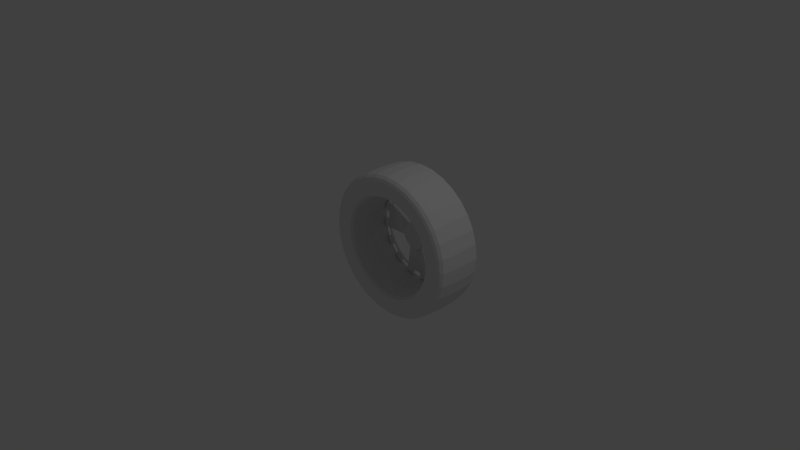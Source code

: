 # Source: Car5_BK.blend  (saved by Blender 2.76.0; exported with 4.5.12 LTS)
import bpy
from mathutils import Matrix  # noqa: F401  (used for matrix-valued properties, if any)

bpy.ops.wm.read_factory_settings(use_empty=True)
scene = bpy.context.scene
scene.name = 'Scene'

# ---- collections
col_collection_1 = bpy.data.collections.new('Collection 1'); scene.collection.children.link(col_collection_1)

# ---- world
world_world = bpy.data.worlds.new('World'); scene.world = world_world
world_world.color = (0.05088, 0.05088, 0.05088)
world_world.use_sun_shadow = False
world_world.sun_shadow_jitter_overblur = 0.0
world_world.cycles.sampling_method = 'MANUAL'
world_world.cycles.sample_map_resolution = 256

# ---- cameras
cam_camera = bpy.data.cameras.new('Camera')
cam_camera.clip_end = 100.0
cam_camera.lens = 35.0
cam_camera.sensor_width = 32.0
cam_camera.sensor_height = 18.0
cam_camera.ortho_scale = 7.314
cam_camera.dof.focus_distance = 0.0
cam_camera.dof.aperture_fstop = 128.0

# ---- lights
light_lamp = bpy.data.lights.new('Lamp', 'POINT')
light_lamp.transmission_factor = 0.0
light_lamp.cutoff_distance = 30.0
light_lamp.energy = 100.0
light_lamp.shadow_buffer_clip_start = 1.001
light_lamp.shadow_soft_size = 0.1
light_lamp.shadow_maximum_resolution = 0.006
light_lamp.use_absolute_resolution = True
light_lamp.cycles.use_multiple_importance_sampling = False

# ---- meshes
me_cylinder = bpy.data.meshes.new('Cylinder')
me_cylinder.from_pydata([(0.0, 1.0, -0.5), (0.1951, 0.9808, -0.5), (0.3827, 0.9239, -0.5), (0.5556, 0.8315, -0.5), (0.7071, 0.7071, -0.5), (0.8315, 0.5556, -0.5), (0.9239, 0.3827, -0.5), (0.9808, 0.1951, -0.5), (1.0, 7.55e-08, -0.5), (0.9808, -0.1951, -0.5), (0.9239, -0.3827, -0.5), (0.8315, -0.5556, -0.5), (0.7071, -0.7071, -0.5), (0.5556, -0.8315, -0.5), (0.3827, -0.9239, -0.5), (0.1951, -0.9808, -0.5), (-3.258e-07, -1.0, -0.5), (-0.1951, -0.9808, -0.5), (-0.3827, -0.9239, -0.5), (-0.5556, -0.8315, -0.5), (-0.7071, -0.7071, -0.5), (-0.8315, -0.5556, -0.5), (-0.9239, -0.3827, -0.5), (-0.9808, -0.1951, -0.5), (-1.0, 9.656e-07, -0.5), (-0.9808, 0.1951, -0.5), (-0.9239, 0.3827, -0.5), (-0.8315, 0.5556, -0.5), (-0.7071, 0.7071, -0.5), (-0.5556, 0.8315, -0.5), (-0.3827, 0.9239, -0.5), (-0.1951, 0.9808, -0.5), (0.199, 1.0, -0.125), (0.1986, 0.9985, -0.25), (0.197, 0.9906, -0.3787), (0.3903, 0.9424, -0.125), (0.3896, 0.9406, -0.25), (0.3865, 0.9331, -0.3787), (0.5667, 0.8481, -0.125), (0.5656, 0.8465, -0.25), (0.5611, 0.8398, -0.3787), (0.7212, 0.7212, -0.125), (0.7199, 0.7199, -0.25), (0.7142, 0.7142, -0.3787), (0.8481, 0.5667, -0.125), (0.8465, 0.5656, -0.25), (0.8398, 0.5611, -0.3787), (0.9424, 0.3903, -0.125), (0.9406, 0.3896, -0.25), (0.9331, 0.3865, -0.3787), (1.0, 0.199, -0.125), (0.9985, 0.1986, -0.25), (0.9906, 0.197, -0.3787), (1.02, 7.094e-08, -0.125), (1.018, 7.139e-08, -0.25), (1.01, 7.625e-08, -0.3787), (1.0, -0.199, -0.125), (0.9985, -0.1986, -0.25), (0.9906, -0.197, -0.3787), (0.9424, -0.3903, -0.125), (0.9406, -0.3896, -0.25), (0.9331, -0.3865, -0.3787), (0.8481, -0.5667, -0.125), (0.8465, -0.5656, -0.25), (0.8398, -0.5611, -0.3787), (0.7212, -0.7212, -0.125), (0.7199, -0.7199, -0.25), (0.7142, -0.7142, -0.3787), (0.5667, -0.8481, -0.125), (0.5656, -0.8465, -0.25), (0.5611, -0.8398, -0.3787), (0.3903, -0.9424, -0.125), (0.3896, -0.9406, -0.25), (0.3865, -0.9331, -0.3787), (0.199, -1.0, -0.125), (0.1986, -0.9985, -0.25), (0.197, -0.9906, -0.3787), (-3.347e-07, -1.02, -0.125), (-3.339e-07, -1.018, -0.25), (-3.291e-07, -1.01, -0.3787), (-0.199, -1.0, -0.125), (-0.1986, -0.9985, -0.25), (-0.197, -0.9906, -0.3787), (-0.3903, -0.9424, -0.125), (-0.3896, -0.9406, -0.25), (-0.3865, -0.9331, -0.3787), (-0.5667, -0.8481, -0.125), (-0.5656, -0.8465, -0.25), (-0.5611, -0.8398, -0.3787), (-0.7212, -0.7212, -0.125), (-0.7199, -0.7199, -0.25), (-0.7142, -0.7142, -0.3787), (-0.8481, -0.5667, -0.125), (-0.8465, -0.5656, -0.25), (-0.8398, -0.5611, -0.3787), (-0.9424, -0.3903, -0.125), (-0.9406, -0.3896, -0.25), (-0.9331, -0.3865, -0.3787), (-1.0, -0.199, -0.125), (-0.9985, -0.1986, -0.25), (-0.9906, -0.197, -0.3787), (-1.02, 9.788e-07, -0.125), (-1.018, 9.776e-07, -0.25), (-1.01, 9.753e-07, -0.3787), (-1.0, 0.199, -0.125), (-0.9985, 0.1986, -0.25), (-0.9906, 0.197, -0.3787), (-0.9424, 0.3903, -0.125), (-0.9406, 0.3896, -0.25), (-0.9331, 0.3865, -0.3787), (-0.8481, 0.5667, -0.125), (-0.8465, 0.5656, -0.25), (-0.8398, 0.5611, -0.3787), (-0.7212, 0.7212, -0.125), (-0.7199, 0.7199, -0.25), (-0.7142, 0.7142, -0.3787), (-0.5667, 0.8481, -0.125), (-0.5656, 0.8465, -0.25), (-0.5611, 0.8398, -0.3787), (-0.3903, 0.9424, -0.125), (-0.3896, 0.9406, -0.25), (-0.3865, 0.9331, -0.3787), (-0.199, 1.0, -0.125), (-0.1986, 0.9985, -0.25), (-0.197, 0.9906, -0.3787), (0.0, 1.01, -0.3787), (-2.144e-09, 1.018, -0.25), (-2.375e-09, 1.02, -0.125), (4.122e-09, 0.9653, -0.5538), (0.1883, 0.9467, -0.5538), (0.3694, 0.8918, -0.5538), (0.5363, 0.8026, -0.5538), (0.6826, 0.6826, -0.5538), (0.8026, 0.5363, -0.5538), (0.8918, 0.3694, -0.5538), (0.9467, 0.1883, -0.5538), (0.9653, 8.136e-08, -0.5538), (0.9467, -0.1883, -0.5538), (0.8918, -0.3694, -0.5538), (0.8026, -0.5363, -0.5538), (0.6826, -0.6826, -0.5538), (0.5363, -0.8026, -0.5538), (0.3694, -0.8918, -0.5538), (0.1883, -0.9467, -0.5538), (-3.104e-07, -0.9653, -0.5538), (-0.1883, -0.9467, -0.5538), (-0.3694, -0.8918, -0.5538), (-0.5363, -0.8026, -0.5538), (-0.6826, -0.6826, -0.5538), (-0.8026, -0.5363, -0.5538), (-0.8918, -0.3694, -0.5538), (-0.9467, -0.1883, -0.5538), (-0.9653, 9.406e-07, -0.5538), (-0.9467, 0.1883, -0.5538), (-0.8918, 0.3694, -0.5538), (-0.8026, 0.5363, -0.5538), (-0.6826, 0.6826, -0.5538), (-0.5363, 0.8026, -0.5538), (-0.3694, 0.8918, -0.5538), (-0.1883, 0.9467, -0.5538), (7.381e-09, 0.9244, -0.575), (0.1803, 0.9066, -0.575), (0.3537, 0.854, -0.575), (0.5136, 0.7686, -0.575), (0.6536, 0.6536, -0.575), (0.7686, 0.5136, -0.575), (0.854, 0.3537, -0.575), (0.9066, 0.1803, -0.575), (0.9244, 9.093e-08, -0.575), (0.9066, -0.1803, -0.575), (0.854, -0.3537, -0.575), (0.7686, -0.5136, -0.575), (0.6536, -0.6536, -0.575), (0.5136, -0.7686, -0.575), (0.3537, -0.854, -0.575), (0.1803, -0.9066, -0.575), (-2.938e-07, -0.9244, -0.575), (-0.1803, -0.9066, -0.575), (-0.3537, -0.854, -0.575), (-0.5136, -0.7686, -0.575), (-0.6536, -0.6536, -0.575), (-0.7686, -0.5136, -0.575), (-0.854, -0.3537, -0.575), (-0.9066, -0.1803, -0.575), (-0.9244, 9.137e-07, -0.575), (-0.9066, 0.1803, -0.575), (-0.854, 0.3537, -0.575), (-0.7686, 0.5136, -0.575), (-0.6536, 0.6536, -0.575), (-0.5136, 0.7686, -0.575), (-0.3537, 0.854, -0.575), (-0.1803, 0.9066, -0.575), (2.362e-08, 0.7745, -0.5593), (0.1511, 0.7596, -0.5593), (0.2964, 0.7155, -0.5593), (0.4303, 0.644, -0.5593), (0.5477, 0.5477, -0.5593), (0.644, 0.4303, -0.5593), (0.7155, 0.2964, -0.5593), (0.7596, 0.1511, -0.5593), (0.7745, 1.282e-07, -0.5593), (0.7596, -0.1511, -0.5593), (0.7155, -0.2964, -0.5593), (0.644, -0.4303, -0.5593), (0.5477, -0.5477, -0.5593), (0.4303, -0.644, -0.5593), (0.2964, -0.7155, -0.5593), (0.1511, -0.7596, -0.5593), (-2.287e-07, -0.7745, -0.5593), (-0.1511, -0.7596, -0.5593), (-0.2964, -0.7155, -0.5593), (-0.4303, -0.644, -0.5593), (-0.5477, -0.5477, -0.5593), (-0.644, -0.4303, -0.5593), (-0.7155, -0.2964, -0.5593), (-0.7596, -0.1511, -0.5593), (-0.7745, 8.176e-07, -0.5593), (-0.7596, 0.1511, -0.5593), (-0.7155, 0.2964, -0.5593), (-0.644, 0.4303, -0.5593), (-0.5477, 0.5477, -0.5593), (-0.4303, 0.644, -0.5593), (-0.2964, 0.7155, -0.5593), (-0.1511, 0.7596, -0.5593), (2.97e-08, 0.723, -0.5593), (0.141, 0.7091, -0.5593), (0.2767, 0.668, -0.5593), (0.4017, 0.6011, -0.5593), (0.5112, 0.5112, -0.5593), (0.6011, 0.4017, -0.5593), (0.668, 0.2767, -0.5593), (0.7091, 0.141, -0.5593), (0.723, 1.395e-07, -0.5593), (0.7091, -0.141, -0.5593), (0.668, -0.2767, -0.5593), (0.6011, -0.4017, -0.5593), (0.5112, -0.5112, -0.5593), (0.4017, -0.6011, -0.5593), (0.2767, -0.668, -0.5593), (0.141, -0.7091, -0.5593), (-2.059e-07, -0.723, -0.5593), (-0.141, -0.7091, -0.5593), (-0.2767, -0.668, -0.5593), (-0.4017, -0.6011, -0.5593), (-0.5112, -0.5112, -0.5593), (-0.6011, -0.4017, -0.5593), (-0.668, -0.2767, -0.5593), (-0.7091, -0.141, -0.5593), (-0.723, 7.831e-07, -0.5593), (-0.7091, 0.141, -0.5593), (-0.668, 0.2767, -0.5593), (-0.6011, 0.4017, -0.5593), (-0.5112, 0.5112, -0.5593), (-0.4017, 0.6011, -0.5593), (-0.2767, 0.668, -0.5593), (-0.141, 0.7091, -0.5593), (3.095e-08, 0.7088, -0.5032), (0.1383, 0.6952, -0.5032), (0.2713, 0.6549, -0.5032), (0.3938, 0.5894, -0.5032), (0.5012, 0.5012, -0.5032), (0.5894, 0.3938, -0.5032), (0.6549, 0.2713, -0.5032), (0.6952, 0.1383, -0.5032), (0.7088, 1.443e-07, -0.5032), (0.6952, -0.1383, -0.5032), (0.6549, -0.2713, -0.5032), (0.5894, -0.3938, -0.5032), (0.5012, -0.5012, -0.5032), (0.3938, -0.5894, -0.5032), (0.2713, -0.6549, -0.5032), (0.1383, -0.6952, -0.5032), (-2e-07, -0.7088, -0.5032), (-0.1383, -0.6952, -0.5032), (-0.2713, -0.6549, -0.5032), (-0.3938, -0.5894, -0.5032), (-0.5012, -0.5012, -0.5032), (-0.5894, -0.3938, -0.5032), (-0.6549, -0.2713, -0.5032), (-0.6952, -0.1383, -0.5032), (-0.7088, 7.752e-07, -0.5032), (-0.6952, 0.1383, -0.5032), (-0.6549, 0.2713, -0.5032), (-0.5894, 0.3938, -0.5032), (-0.5012, 0.5012, -0.5032), (-0.3938, 0.5894, -0.5032), (-0.2713, 0.6549, -0.5032), (-0.1383, 0.6952, -0.5032), (3.189e-08, 0.6961, -0.4591), (0.5788, 0.3867, -0.4591), (0.6431, 0.2664, -0.4591), (-0.3867, -0.5788, -0.4591), (-0.4922, -0.4922, -0.4591), (0.6827, 0.1358, -0.4591), (0.6961, 1.485e-07, -0.4591), (-0.5788, -0.3867, -0.4591), (-0.6431, -0.2664, -0.4591), (0.6827, -0.1358, -0.4591), (0.6431, -0.2664, -0.4591), (-0.6827, -0.1358, -0.4591), (-0.6961, 7.68e-07, -0.4591), (0.5788, -0.3867, -0.4591), (0.4922, -0.4922, -0.4591), (-0.6827, 0.1358, -0.4591), (-0.6431, 0.2664, -0.4591), (0.3867, -0.5788, -0.4591), (0.2664, -0.6431, -0.4591), (-0.5788, 0.3867, -0.4591), (-0.4922, 0.4922, -0.4591), (0.1358, 0.6827, -0.4591), (0.2664, 0.6431, -0.4591), (0.1358, -0.6827, -0.4591), (-1.949e-07, -0.6961, -0.4591), (-0.3867, 0.5788, -0.4591), (-0.2664, 0.6431, -0.4591), (0.3867, 0.5788, -0.4591), (-0.1358, -0.6827, -0.4591), (-0.2664, -0.6431, -0.4591), (-0.2342, -0.5654, -0.4591), (-0.1358, 0.6827, -0.4591), (0.5788, 0.3867, -0.5032), (0.4922, 0.4922, -0.5032), (3.189e-08, 0.6961, -0.5032), (-0.1358, 0.6827, -0.5032), (-0.3867, -0.5788, -0.5032), (-0.2664, -0.6431, -0.5032), (0.6431, 0.2664, -0.5032), (-0.4922, -0.4922, -0.5032), (0.6827, 0.1358, -0.5032), (-0.5788, -0.3867, -0.5032), (0.6961, 1.473e-07, -0.5032), (-0.6431, -0.2664, -0.5032), (0.6827, -0.1358, -0.5032), (-0.6827, -0.1358, -0.5032), (0.6431, -0.2664, -0.5032), (-0.6961, 7.669e-07, -0.5032), (0.5788, -0.3867, -0.5032), (-0.6827, 0.1358, -0.5032), (0.4922, -0.4922, -0.5032), (-0.6431, 0.2664, -0.5032), (0.3867, -0.5788, -0.5032), (-0.5788, 0.3867, -0.5032), (0.2664, -0.6431, -0.5032), (0.1358, 0.6827, -0.5032), (-0.4922, 0.4922, -0.5032), (0.1358, -0.6827, -0.5032), (0.2664, 0.6431, -0.5032), (-0.3867, 0.5788, -0.5032), (-1.949e-07, -0.6961, -0.5032), (0.3867, 0.5788, -0.5032), (-0.2664, 0.6431, -0.5032), (-0.1358, -0.6827, -0.5032), (-0.1194, 0.6002, -0.4591), (0.4922, 0.4922, -0.4591), (0.4327, 0.4327, -0.4591), (-0.1194, -0.6002, -0.4591), (-0.2342, 0.5654, -0.4591), (0.34, 0.5088, -0.4591), (-1.613e-07, -0.6119, -0.4591), (-0.34, 0.5088, -0.4591), (0.2342, 0.5654, -0.4591), (0.1194, -0.6002, -0.4591), (-0.4327, 0.4327, -0.4591), (0.1194, 0.6002, -0.4591), (0.2342, -0.5654, -0.4591), (-0.5088, 0.34, -0.4591), (0.34, -0.5088, -0.4591), (-0.5654, 0.2342, -0.4591), (0.4327, -0.4327, -0.4591), (-0.6002, 0.1194, -0.4591), (0.5088, -0.34, -0.4591), (-0.6119, 7.132e-07, -0.4591), (0.5654, -0.2342, -0.4591), (-0.6002, -0.1194, -0.4591), (0.6002, -0.1194, -0.4591), (-0.5654, -0.2342, -0.4591), (0.6119, 1.685e-07, -0.4591), (-0.5088, -0.34, -0.4591), (0.6002, 0.1194, -0.4591), (-0.4327, -0.4327, -0.4591), (0.5654, 0.2342, -0.4591), (-0.34, -0.5088, -0.4591), (3.811e-08, 0.6119, -0.4591), (0.5088, 0.34, -0.4591), (-0.1166, 0.5861, -0.4591), (-0.2287, 0.5521, -0.4591), (-0.332, 0.4968, -0.4591), (-0.4225, 0.4225, -0.4591), (-0.4968, 0.332, -0.4591), (-0.5521, 0.2287, -0.4591), (-0.5861, 0.1166, -0.4591), (-0.5975, 7.038e-07, -0.4591), (-0.5861, -0.1166, -0.4591), (-0.5521, -0.2287, -0.4591), (-0.4968, -0.332, -0.4591), (-0.4225, -0.4225, -0.4591), (-0.332, -0.4968, -0.4591), (-0.2287, -0.5521, -0.4591), (-0.1166, -0.5861, -0.4591), (-1.555e-07, -0.5975, -0.4591), (0.1166, -0.5861, -0.4591), (0.2287, -0.5521, -0.4591), (0.332, -0.4968, -0.4591), (0.4225, -0.4225, -0.4591), (0.4968, -0.332, -0.4591), (0.5521, -0.2287, -0.4591), (0.5861, -0.1166, -0.4591), (0.5975, 1.719e-07, -0.4591), (0.5861, 0.1166, -0.4591), (0.5521, 0.2287, -0.4591), (0.4968, 0.332, -0.4591), (0.4225, 0.4225, -0.4591), (0.332, 0.4968, -0.4591), (0.2287, 0.5521, -0.4591), (0.1166, 0.5861, -0.4591), (3.917e-08, 0.5975, -0.4591), (3.095e-08, 0.7088, -0.001173), (0.1383, 0.6952, -0.001173), (0.2713, 0.6549, -0.001173), (0.3938, 0.5894, -0.001173), (0.5012, 0.5012, -0.001173), (0.5894, 0.3938, -0.001173), (0.6549, 0.2713, -0.001173), (0.6952, 0.1383, -0.001173), (0.7088, 1.574e-07, -0.001173), (0.6952, -0.1383, -0.001173), (0.6549, -0.2713, -0.001173), (0.5894, -0.3938, -0.001173), (0.5012, -0.5012, -0.001173), (0.3938, -0.5894, -0.001173), (0.2713, -0.6549, -0.001173), (0.1383, -0.6952, -0.001173), (-2e-07, -0.7088, -0.001173), (-0.1383, -0.6952, -0.001173), (-0.2713, -0.6549, -0.001173), (-0.3938, -0.5894, -0.001173), (-0.5012, -0.5012, -0.001173), (-0.5894, -0.3938, -0.001173), (-0.6549, -0.2713, -0.001173), (-0.6952, -0.1383, -0.001173), (-0.7088, 7.884e-07, -0.001173), (-0.6952, 0.1383, -0.001173), (-0.6549, 0.2713, -0.001173), (-0.5894, 0.3938, -0.001173), (-0.5012, 0.5012, -0.001173), (-0.3938, 0.5894, -0.001173), (-0.2713, 0.6549, -0.001173), (-0.1383, 0.6952, -0.001173), (3.917e-08, 0.5975, -0.5032), (0.1166, 0.5861, -0.5032), (0.2287, 0.5521, -0.5032), (0.332, 0.4968, -0.5032), (0.4225, 0.4225, -0.5032), (0.4968, 0.332, -0.5032), (0.5521, 0.2287, -0.5032), (0.5861, 0.1166, -0.5032), (0.5975, 1.707e-07, -0.5032), (0.5861, -0.1166, -0.5032), (0.5521, -0.2287, -0.5032), (0.4968, -0.332, -0.5032), (0.4225, -0.4225, -0.5032), (0.332, -0.4968, -0.5032), (0.2287, -0.5521, -0.5032), (0.1166, -0.5861, -0.5032), (-1.555e-07, -0.5975, -0.5032), (-0.1166, -0.5861, -0.5032), (-0.2287, -0.5521, -0.5032), (-0.332, -0.4968, -0.5032), (-0.4225, -0.4225, -0.5032), (-0.4968, -0.332, -0.5032), (-0.5521, -0.2287, -0.5032), (-0.5861, -0.1166, -0.5032), (-0.5975, 7.026e-07, -0.5032), (-0.5861, 0.1166, -0.5032), (-0.5521, 0.2287, -0.5032), (-0.4968, 0.332, -0.5032), (-0.4225, 0.4225, -0.5032), (-0.332, 0.4968, -0.5032), (-0.2287, 0.5521, -0.5032), (-0.1166, 0.5861, -0.5032), (0.5788, 0.3867, -0.5032), (0.4922, 0.4922, -0.5032), (3.189e-08, 0.6961, -0.5032), (-0.1358, 0.6827, -0.5032), (-0.3867, -0.5788, -0.5032), (-0.2664, -0.6431, -0.5032), (0.6431, 0.2664, -0.5032), (-0.4922, -0.4922, -0.5032), (0.6827, 0.1358, -0.5032), (-0.5788, -0.3867, -0.5032), (0.6961, 1.473e-07, -0.5032), (-0.6431, -0.2664, -0.5032), (0.6827, -0.1358, -0.5032), (-0.6827, -0.1358, -0.5032), (0.6431, -0.2664, -0.5032), (-0.6961, 7.669e-07, -0.5032), (0.5788, -0.3867, -0.5032), (-0.6827, 0.1358, -0.5032), (0.4922, -0.4922, -0.5032), (-0.6431, 0.2664, -0.5032), (0.3867, -0.5788, -0.5032), (-0.5788, 0.3867, -0.5032), (0.2664, -0.6431, -0.5032), (0.1358, 0.6827, -0.5032), (-0.4922, 0.4922, -0.5032), (0.1358, -0.6827, -0.5032), (0.2664, 0.6431, -0.5032), (-0.3867, 0.5788, -0.5032), (-1.949e-07, -0.6961, -0.5032), (0.3867, 0.5788, -0.5032), (-0.2664, 0.6431, -0.5032), (-0.1358, -0.6827, -0.5032), (0.5088, 0.34, -0.5032), (3.811e-08, 0.6119, -0.5032), (-0.34, -0.5088, -0.5032), (0.5654, 0.2342, -0.5032), (-0.4327, -0.4327, -0.5032), (0.6002, 0.1194, -0.5032), (-0.5088, -0.34, -0.5032), (0.6119, 1.673e-07, -0.5032), (-0.5654, -0.2342, -0.5032), (0.6002, -0.1194, -0.5032), (-0.6002, -0.1194, -0.5032), (0.5654, -0.2342, -0.5032), (-0.6119, 7.12e-07, -0.5032), (0.5088, -0.34, -0.5032), (-0.6002, 0.1194, -0.5032), (0.4327, -0.4327, -0.5032), (-0.5654, 0.2342, -0.5032), (0.34, -0.5088, -0.5032), (-0.5088, 0.34, -0.5032), (0.2342, -0.5654, -0.5032), (0.1194, 0.6002, -0.5032), (-0.4327, 0.4327, -0.5032), (0.1194, -0.6002, -0.5032), (0.2342, 0.5654, -0.5032), (-0.34, 0.5088, -0.5032), (-1.613e-07, -0.6119, -0.5032), (0.34, 0.5088, -0.5032), (-0.2342, 0.5654, -0.5032), (-0.1194, -0.6002, -0.5032), (0.4327, 0.4327, -0.5032), (-0.1194, 0.6002, -0.5032), (-0.2342, -0.5654, -0.5032), (8.559e-08, 0.1835, -0.4541), (0.03581, 0.18, -0.4541), (0.07024, 0.1696, -0.4541), (0.102, 0.1526, -0.4541), (0.1298, 0.1298, -0.4541), (0.1526, 0.102, -0.4541), (0.1696, 0.07024, -0.4541), (0.18, 0.03581, -0.4541), (0.1835, 2.692e-07, -0.4541), (0.18, -0.03581, -0.4541), (0.1696, -0.07024, -0.4541), (0.1526, -0.102, -0.4541), (0.1298, -0.1298, -0.4541), (0.102, -0.1526, -0.4541), (0.07024, -0.1696, -0.4541), (0.03581, -0.18, -0.4541), (2.579e-08, -0.1835, -0.4541), (-0.03581, -0.18, -0.4541), (-0.07024, -0.1696, -0.4541), (-0.102, -0.1526, -0.4541), (-0.1298, -0.1298, -0.4541), (-0.1526, -0.102, -0.4541), (-0.1696, -0.07024, -0.4541), (-0.18, -0.03581, -0.4541), (-0.1835, 4.326e-07, -0.4541), (-0.18, 0.03581, -0.4541), (-0.1696, 0.07024, -0.4541), (-0.1526, 0.102, -0.4541), (-0.1298, 0.1298, -0.4541), (-0.102, 0.1526, -0.4541), (-0.07024, 0.1696, -0.4541), (-0.03581, 0.18, -0.4541), (8.559e-08, 0.1835, -0.2662), (0.03581, 0.18, -0.2662), (0.07024, 0.1696, -0.2662), (0.102, 0.1526, -0.2662), (0.1298, 0.1298, -0.2662), (0.1526, 0.102, -0.2662), (0.1696, 0.07024, -0.2662), (0.18, 0.03581, -0.2662), (0.1835, 2.742e-07, -0.2662), (0.18, -0.03581, -0.2662), (0.1696, -0.07024, -0.2662), (0.1526, -0.102, -0.2662), (0.1298, -0.1298, -0.2662), (0.102, -0.1526, -0.2662), (0.07024, -0.1696, -0.2662), (0.03581, -0.18, -0.2662), (2.579e-08, -0.1835, -0.2662), (-0.03581, -0.18, -0.2662), (-0.07024, -0.1696, -0.2662), (-0.102, -0.1526, -0.2662), (-0.1298, -0.1298, -0.2662), (-0.1526, -0.102, -0.2662), (-0.1696, -0.07024, -0.2662), (-0.18, -0.03581, -0.2662), (-0.1835, 4.375e-07, -0.2662), (-0.18, 0.03581, -0.2662), (-0.1696, 0.07024, -0.2662), (-0.1526, 0.102, -0.2662), (-0.1298, 0.1298, -0.2662), (-0.102, 0.1526, -0.2662), (-0.07024, 0.1696, -0.2662), (-0.03581, 0.18, -0.2662), (0.0, 1.0, 0.5), (0.1951, 0.9808, 0.5), (0.3827, 0.9239, 0.5), (0.5556, 0.8315, 0.5), (0.7071, 0.7071, 0.5), (0.8315, 0.5556, 0.5), (0.9239, 0.3827, 0.5), (0.9808, 0.1951, 0.5), (1.0, 7.55e-08, 0.5), (0.9808, -0.1951, 0.5), (0.9239, -0.3827, 0.5), (0.8315, -0.5556, 0.5), (0.7071, -0.7071, 0.5), (0.5556, -0.8315, 0.5), (0.3827, -0.9239, 0.5), (0.1951, -0.9808, 0.5), (-3.258e-07, -1.0, 0.5), (-0.1951, -0.9808, 0.5), (-0.3827, -0.9239, 0.5), (-0.5556, -0.8315, 0.5), (-0.7071, -0.7071, 0.5), (-0.8315, -0.5556, 0.5), (-0.9239, -0.3827, 0.5), (-0.9808, -0.1951, 0.5), (-1.0, 9.656e-07, 0.5), (-0.9808, 0.1951, 0.5), (-0.9239, 0.3827, 0.5), (-0.8315, 0.5556, 0.5), (-0.7071, 0.7071, 0.5), (-0.5556, 0.8315, 0.5), (-0.3827, 0.9239, 0.5), (-0.1951, 0.9808, 0.5), (-2.375e-09, 1.02, 0.0), (0.199, 1.0, 0.0), (0.3903, 0.9424, 0.0), (0.5667, 0.8481, 0.0), (0.7212, 0.7212, 0.0), (0.8481, 0.5667, 0.0), (0.9424, 0.3903, 0.0), (1.0, 0.199, 0.0), (1.02, 7.131e-08, 0.0), (1.0, -0.199, 0.0), (0.9424, -0.3903, 0.0), (0.8481, -0.5667, 0.0), (0.7212, -0.7212, 0.0), (0.5667, -0.8481, 0.0), (0.3903, -0.9424, 0.0), (0.199, -1.0, 0.0), (-3.347e-07, -1.02, 0.0), (-0.199, -1.0, 0.0), (-0.3903, -0.9424, 0.0), (-0.5667, -0.8481, 0.0), (-0.7212, -0.7212, 0.0), (-0.8481, -0.5667, 0.0), (-0.9424, -0.3903, 0.0), (-1.0, -0.199, 0.0), (-1.02, 9.792e-07, 0.0), (-1.0, 0.199, 0.0), (-0.9424, 0.3903, 0.0), (-0.8481, 0.5667, 0.0), (-0.7212, 0.7212, 0.0), (-0.5667, 0.8481, 0.0), (-0.3903, 0.9424, 0.0), (-0.199, 1.0, 0.0), (0.199, 1.0, 0.125), (0.1986, 0.9985, 0.25), (0.197, 0.9906, 0.3787), (0.3903, 0.9424, 0.125), (0.3896, 0.9406, 0.25), (0.3865, 0.9331, 0.3787), (0.5667, 0.8481, 0.125), (0.5656, 0.8465, 0.25), (0.5611, 0.8398, 0.3787), (0.7212, 0.7212, 0.125), (0.7199, 0.7199, 0.25), (0.7142, 0.7142, 0.3787), (0.8481, 0.5667, 0.125), (0.8465, 0.5656, 0.25), (0.8398, 0.5611, 0.3787), (0.9424, 0.3903, 0.125), (0.9406, 0.3896, 0.25), (0.9331, 0.3865, 0.3787), (1.0, 0.199, 0.125), (0.9985, 0.1986, 0.25), (0.9906, 0.197, 0.3787), (1.02, 7.094e-08, 0.125), (1.018, 7.139e-08, 0.25), (1.01, 7.625e-08, 0.3787), (1.0, -0.199, 0.125), (0.9985, -0.1986, 0.25), (0.9906, -0.197, 0.3787), (0.9424, -0.3903, 0.125), (0.9406, -0.3896, 0.25), (0.9331, -0.3865, 0.3787), (0.8481, -0.5667, 0.125), (0.8465, -0.5656, 0.25), (0.8398, -0.5611, 0.3787), (0.7212, -0.7212, 0.125), (0.7199, -0.7199, 0.25), (0.7142, -0.7142, 0.3787), (0.5667, -0.8481, 0.125), (0.5656, -0.8465, 0.25), (0.5611, -0.8398, 0.3787), (0.3903, -0.9424, 0.125), (0.3896, -0.9406, 0.25), (0.3865, -0.9331, 0.3787), (0.199, -1.0, 0.125), (0.1986, -0.9985, 0.25), (0.197, -0.9906, 0.3787), (-3.347e-07, -1.02, 0.125), (-3.339e-07, -1.018, 0.25), (-3.291e-07, -1.01, 0.3787), (-0.199, -1.0, 0.125), (-0.1986, -0.9985, 0.25), (-0.197, -0.9906, 0.3787), (-0.3903, -0.9424, 0.125), (-0.3896, -0.9406, 0.25), (-0.3865, -0.9331, 0.3787), (-0.5667, -0.8481, 0.125), (-0.5656, -0.8465, 0.25), (-0.5611, -0.8398, 0.3787), (-0.7212, -0.7212, 0.125), (-0.7199, -0.7199, 0.25), (-0.7142, -0.7142, 0.3787), (-0.8481, -0.5667, 0.125), (-0.8465, -0.5656, 0.25), (-0.8398, -0.5611, 0.3787), (-0.9424, -0.3903, 0.125), (-0.9406, -0.3896, 0.25), (-0.9331, -0.3865, 0.3787), (-1.0, -0.199, 0.125), (-0.9985, -0.1986, 0.25), (-0.9906, -0.197, 0.3787), (-1.02, 9.788e-07, 0.125), (-1.018, 9.776e-07, 0.25), (-1.01, 9.753e-07, 0.3787), (-1.0, 0.199, 0.125), (-0.9985, 0.1986, 0.25), (-0.9906, 0.197, 0.3787), (-0.9424, 0.3903, 0.125), (-0.9406, 0.3896, 0.25), (-0.9331, 0.3865, 0.3787), (-0.8481, 0.5667, 0.125), (-0.8465, 0.5656, 0.25), (-0.8398, 0.5611, 0.3787), (-0.7212, 0.7212, 0.125), (-0.7199, 0.7199, 0.25), (-0.7142, 0.7142, 0.3787), (-0.5667, 0.8481, 0.125), (-0.5656, 0.8465, 0.25), (-0.5611, 0.8398, 0.3787), (-0.3903, 0.9424, 0.125), (-0.3896, 0.9406, 0.25), (-0.3865, 0.9331, 0.3787), (-0.199, 1.0, 0.125), (-0.1986, 0.9985, 0.25), (-0.197, 0.9906, 0.3787), (0.0, 1.01, 0.3787), (-2.144e-09, 1.018, 0.25), (-2.375e-09, 1.02, 0.125), (4.122e-09, 0.9653, 0.5538), (0.1883, 0.9467, 0.5538), (0.3694, 0.8918, 0.5538), (0.5363, 0.8026, 0.5538), (0.6826, 0.6826, 0.5538), (0.8026, 0.5363, 0.5538), (0.8918, 0.3694, 0.5538), (0.9467, 0.1883, 0.5538), (0.9653, 8.136e-08, 0.5538), (0.9467, -0.1883, 0.5538), (0.8918, -0.3694, 0.5538), (0.8026, -0.5363, 0.5538), (0.6826, -0.6826, 0.5538), (0.5363, -0.8026, 0.5538), (0.3694, -0.8918, 0.5538), (0.1883, -0.9467, 0.5538), (-3.104e-07, -0.9653, 0.5538), (-0.1883, -0.9467, 0.5538), (-0.3694, -0.8918, 0.5538), (-0.5363, -0.8026, 0.5538), (-0.6826, -0.6826, 0.5538), (-0.8026, -0.5363, 0.5538), (-0.8918, -0.3694, 0.5538), (-0.9467, -0.1883, 0.5538), (-0.9653, 9.406e-07, 0.5538), (-0.9467, 0.1883, 0.5538), (-0.8918, 0.3694, 0.5538), (-0.8026, 0.5363, 0.5538), (-0.6826, 0.6826, 0.5538), (-0.5363, 0.8026, 0.5538), (-0.3694, 0.8918, 0.5538), (-0.1883, 0.9467, 0.5538), (7.381e-09, 0.9244, 0.575), (0.1803, 0.9066, 0.575), (0.3537, 0.854, 0.575), (0.5136, 0.7686, 0.575), (0.6536, 0.6536, 0.575), (0.7686, 0.5136, 0.575), (0.854, 0.3537, 0.575), (0.9066, 0.1803, 0.575), (0.9244, 9.093e-08, 0.575), (0.9066, -0.1803, 0.575), (0.854, -0.3537, 0.575), (0.7686, -0.5136, 0.575), (0.6536, -0.6536, 0.575), (0.5136, -0.7686, 0.575), (0.3537, -0.854, 0.575), (0.1803, -0.9066, 0.575), (-2.938e-07, -0.9244, 0.575), (-0.1803, -0.9066, 0.575), (-0.3537, -0.854, 0.575), (-0.5136, -0.7686, 0.575), (-0.6536, -0.6536, 0.575), (-0.7686, -0.5136, 0.575), (-0.854, -0.3537, 0.575), (-0.9066, -0.1803, 0.575), (-0.9244, 9.137e-07, 0.575), (-0.9066, 0.1803, 0.575), (-0.854, 0.3537, 0.575), (-0.7686, 0.5136, 0.575), (-0.6536, 0.6536, 0.575), (-0.5136, 0.7686, 0.575), (-0.3537, 0.854, 0.575), (-0.1803, 0.9066, 0.575), (2.362e-08, 0.7745, 0.5593), (0.1511, 0.7596, 0.5593), (0.2964, 0.7155, 0.5593), (0.4303, 0.644, 0.5593), (0.5477, 0.5477, 0.5593), (0.644, 0.4303, 0.5593), (0.7155, 0.2964, 0.5593), (0.7596, 0.1511, 0.5593), (0.7745, 1.282e-07, 0.5593), (0.7596, -0.1511, 0.5593), (0.7155, -0.2964, 0.5593), (0.644, -0.4303, 0.5593), (0.5477, -0.5477, 0.5593), (0.4303, -0.644, 0.5593), (0.2964, -0.7155, 0.5593), (0.1511, -0.7596, 0.5593), (-2.287e-07, -0.7745, 0.5593), (-0.1511, -0.7596, 0.5593), (-0.2964, -0.7155, 0.5593), (-0.4303, -0.644, 0.5593), (-0.5477, -0.5477, 0.5593), (-0.644, -0.4303, 0.5593), (-0.7155, -0.2964, 0.5593), (-0.7596, -0.1511, 0.5593), (-0.7745, 8.176e-07, 0.5593), (-0.7596, 0.1511, 0.5593), (-0.7155, 0.2964, 0.5593), (-0.644, 0.4303, 0.5593), (-0.5477, 0.5477, 0.5593), (-0.4303, 0.644, 0.5593), (-0.2964, 0.7155, 0.5593), (-0.1511, 0.7596, 0.5593), (2.97e-08, 0.723, 0.5593), (0.141, 0.7091, 0.5593), (0.2767, 0.668, 0.5593), (0.4017, 0.6011, 0.5593), (0.5112, 0.5112, 0.5593), (0.6011, 0.4017, 0.5593), (0.668, 0.2767, 0.5593), (0.7091, 0.141, 0.5593), (0.723, 1.395e-07, 0.5593), (0.7091, -0.141, 0.5593), (0.668, -0.2767, 0.5593), (0.6011, -0.4017, 0.5593), (0.5112, -0.5112, 0.5593), (0.4017, -0.6011, 0.5593), (0.2767, -0.668, 0.5593), (0.141, -0.7091, 0.5593), (-2.059e-07, -0.723, 0.5593), (-0.141, -0.7091, 0.5593), (-0.2767, -0.668, 0.5593), (-0.4017, -0.6011, 0.5593), (-0.5112, -0.5112, 0.5593), (-0.6011, -0.4017, 0.5593), (-0.668, -0.2767, 0.5593), (-0.7091, -0.141, 0.5593), (-0.723, 7.831e-07, 0.5593), (-0.7091, 0.141, 0.5593), (-0.668, 0.2767, 0.5593), (-0.6011, 0.4017, 0.5593), (-0.5112, 0.5112, 0.5593), (-0.4017, 0.6011, 0.5593), (-0.2767, 0.668, 0.5593), (-0.141, 0.7091, 0.5593), (3.095e-08, 0.7088, 0.5032), (0.1383, 0.6952, 0.5032), (0.2713, 0.6549, 0.5032), (0.3938, 0.5894, 0.5032), (0.5012, 0.5012, 0.5032), (0.5894, 0.3938, 0.5032), (0.6549, 0.2713, 0.5032), (0.6952, 0.1383, 0.5032), (0.7088, 1.443e-07, 0.5032), (0.6952, -0.1383, 0.5032), (0.6549, -0.2713, 0.5032), (0.5894, -0.3938, 0.5032), (0.5012, -0.5012, 0.5032), (0.3938, -0.5894, 0.5032), (0.2713, -0.6549, 0.5032), (0.1383, -0.6952, 0.5032), (-2e-07, -0.7088, 0.5032), (-0.1383, -0.6952, 0.5032), (-0.2713, -0.6549, 0.5032), (-0.3938, -0.5894, 0.5032), (-0.5012, -0.5012, 0.5032), (-0.5894, -0.3938, 0.5032), (-0.6549, -0.2713, 0.5032), (-0.6952, -0.1383, 0.5032), (-0.7088, 7.752e-07, 0.5032), (-0.6952, 0.1383, 0.5032), (-0.6549, 0.2713, 0.5032), (-0.5894, 0.3938, 0.5032), (-0.5012, 0.5012, 0.5032), (-0.3938, 0.5894, 0.5032), (-0.2713, 0.6549, 0.5032), (-0.1383, 0.6952, 0.5032), (0.5788, 0.3867, 0.5032), (0.4922, 0.4922, 0.5032), (3.189e-08, 0.6961, 0.5032), (-0.1358, 0.6827, 0.5032), (-0.3867, -0.5788, 0.5032), (-0.2664, -0.6431, 0.5032), (0.6431, 0.2664, 0.5032), (-0.4922, -0.4922, 0.5032), (0.6827, 0.1358, 0.5032), (-0.5788, -0.3867, 0.5032), (0.6961, 1.473e-07, 0.5032), (-0.6431, -0.2664, 0.5032), (0.6827, -0.1358, 0.5032), (-0.6827, -0.1358, 0.5032), (0.6431, -0.2664, 0.5032), (-0.6961, 7.669e-07, 0.5032), (0.5788, -0.3867, 0.5032), (-0.6827, 0.1358, 0.5032), (0.4922, -0.4922, 0.5032), (-0.6431, 0.2664, 0.5032), (0.3867, -0.5788, 0.5032), (-0.5788, 0.3867, 0.5032), (0.2664, -0.6431, 0.5032), (0.1358, 0.6827, 0.5032), (-0.4922, 0.4922, 0.5032), (0.1358, -0.6827, 0.5032), (0.2664, 0.6431, 0.5032), (-0.3867, 0.5788, 0.5032), (-1.949e-07, -0.6961, 0.5032), (0.3867, 0.5788, 0.5032), (-0.2664, 0.6431, 0.5032), (-0.1358, -0.6827, 0.5032), (3.095e-08, 0.7088, 0.001173), (0.1383, 0.6952, 0.001173), (0.2713, 0.6549, 0.001173), (0.3938, 0.5894, 0.001173), (0.5012, 0.5012, 0.001173), (0.5894, 0.3938, 0.001173), (0.6549, 0.2713, 0.001173), (0.6952, 0.1383, 0.001173), (0.7088, 1.574e-07, 0.001173), (0.6952, -0.1383, 0.001173), (0.6549, -0.2713, 0.001173), (0.5894, -0.3938, 0.001173), (0.5012, -0.5012, 0.001173), (0.3938, -0.5894, 0.001173), (0.2713, -0.6549, 0.001173), (0.1383, -0.6952, 0.001173), (-2e-07, -0.7088, 0.001173), (-0.1383, -0.6952, 0.001173), (-0.2713, -0.6549, 0.001173), (-0.3938, -0.5894, 0.001173), (-0.5012, -0.5012, 0.001173), (-0.5894, -0.3938, 0.001173), (-0.6549, -0.2713, 0.001173), (-0.6952, -0.1383, 0.001173), (-0.7088, 7.884e-07, 0.001173), (-0.6952, 0.1383, 0.001173), (-0.6549, 0.2713, 0.001173), (-0.5894, 0.3938, 0.001173), (-0.5012, 0.5012, 0.001173), (-0.3938, 0.5894, 0.001173), (-0.2713, 0.6549, 0.001173), (-0.1383, 0.6952, 0.001173)], [], [(6, 7, 135, 134), (119, 670, 671, 122), (122, 671, 640, 127), (116, 669, 670, 119), (113, 668, 669, 116), (110, 667, 668, 113), (107, 666, 667, 110), (104, 665, 666, 107), (101, 664, 665, 104), (98, 663, 664, 101), (95, 662, 663, 98), (92, 661, 662, 95), (89, 660, 661, 92), (86, 659, 660, 89), (83, 658, 659, 86), (80, 657, 658, 83), (77, 656, 657, 80), (74, 655, 656, 77), (71, 654, 655, 74), (68, 653, 654, 71), (65, 652, 653, 68), (62, 651, 652, 65), (59, 650, 651, 62), (56, 649, 650, 59), (53, 648, 649, 56), (50, 647, 648, 53), (47, 646, 647, 50), (44, 645, 646, 47), (41, 644, 645, 44), (38, 643, 644, 41), (35, 642, 643, 38), (32, 641, 642, 35), (127, 640, 641, 32), (0, 125, 34, 1), (125, 126, 33, 34), (126, 127, 32, 33), (1, 34, 37, 2), (34, 33, 36, 37), (33, 32, 35, 36), (2, 37, 40, 3), (37, 36, 39, 40), (36, 35, 38, 39), (3, 40, 43, 4), (40, 39, 42, 43), (39, 38, 41, 42), (4, 43, 46, 5), (43, 42, 45, 46), (42, 41, 44, 45), (5, 46, 49, 6), (46, 45, 48, 49), (45, 44, 47, 48), (6, 49, 52, 7), (49, 48, 51, 52), (48, 47, 50, 51), (7, 52, 55, 8), (52, 51, 54, 55), (51, 50, 53, 54), (8, 55, 58, 9), (55, 54, 57, 58), (54, 53, 56, 57), (9, 58, 61, 10), (58, 57, 60, 61), (57, 56, 59, 60), (10, 61, 64, 11), (61, 60, 63, 64), (60, 59, 62, 63), (11, 64, 67, 12), (64, 63, 66, 67), (63, 62, 65, 66), (12, 67, 70, 13), (67, 66, 69, 70), (66, 65, 68, 69), (13, 70, 73, 14), (70, 69, 72, 73), (69, 68, 71, 72), (14, 73, 76, 15), (73, 72, 75, 76), (72, 71, 74, 75), (15, 76, 79, 16), (76, 75, 78, 79), (75, 74, 77, 78), (16, 79, 82, 17), (79, 78, 81, 82), (78, 77, 80, 81), (17, 82, 85, 18), (82, 81, 84, 85), (81, 80, 83, 84), (18, 85, 88, 19), (85, 84, 87, 88), (84, 83, 86, 87), (19, 88, 91, 20), (88, 87, 90, 91), (87, 86, 89, 90), (20, 91, 94, 21), (91, 90, 93, 94), (90, 89, 92, 93), (21, 94, 97, 22), (94, 93, 96, 97), (93, 92, 95, 96), (22, 97, 100, 23), (97, 96, 99, 100), (96, 95, 98, 99), (23, 100, 103, 24), (100, 99, 102, 103), (99, 98, 101, 102), (24, 103, 106, 25), (103, 102, 105, 106), (102, 101, 104, 105), (25, 106, 109, 26), (106, 105, 108, 109), (105, 104, 107, 108), (26, 109, 112, 27), (109, 108, 111, 112), (108, 107, 110, 111), (27, 112, 115, 28), (112, 111, 114, 115), (111, 110, 113, 114), (28, 115, 118, 29), (115, 114, 117, 118), (114, 113, 116, 117), (29, 118, 121, 30), (118, 117, 120, 121), (117, 116, 119, 120), (31, 124, 125, 0), (124, 123, 126, 125), (123, 122, 127, 126), (30, 121, 124, 31), (121, 120, 123, 124), (120, 119, 122, 123), (147, 148, 180, 179), (13, 14, 142, 141), (20, 21, 149, 148), (0, 1, 129, 128), (27, 28, 156, 155), (7, 8, 136, 135), (14, 15, 143, 142), (21, 22, 150, 149), (1, 2, 130, 129), (28, 29, 157, 156), (8, 9, 137, 136), (15, 16, 144, 143), (22, 23, 151, 150), (2, 3, 131, 130), (29, 30, 158, 157), (9, 10, 138, 137), (16, 17, 145, 144), (23, 24, 152, 151), (3, 4, 132, 131), (30, 31, 159, 158), (10, 11, 139, 138), (17, 18, 146, 145), (24, 25, 153, 152), (4, 5, 133, 132), (31, 0, 128, 159), (11, 12, 140, 139), (18, 19, 147, 146), (25, 26, 154, 153), (5, 6, 134, 133), (12, 13, 141, 140), (19, 20, 148, 147), (26, 27, 155, 154), (182, 183, 215, 214), (134, 135, 167, 166), (148, 149, 181, 180), (135, 136, 168, 167), (149, 150, 182, 181), (136, 137, 169, 168), (150, 151, 183, 182), (137, 138, 170, 169), (151, 152, 184, 183), (138, 139, 171, 170), (152, 153, 185, 184), (139, 140, 172, 171), (153, 154, 186, 185), (140, 141, 173, 172), (154, 155, 187, 186), (141, 142, 174, 173), (128, 129, 161, 160), (155, 156, 188, 187), (142, 143, 175, 174), (129, 130, 162, 161), (156, 157, 189, 188), (143, 144, 176, 175), (130, 131, 163, 162), (157, 158, 190, 189), (144, 145, 177, 176), (131, 132, 164, 163), (158, 159, 191, 190), (145, 146, 178, 177), (132, 133, 165, 164), (159, 128, 160, 191), (146, 147, 179, 178), (133, 134, 166, 165), (217, 218, 250, 249), (169, 170, 202, 201), (183, 184, 216, 215), (170, 171, 203, 202), (184, 185, 217, 216), (171, 172, 204, 203), (185, 186, 218, 217), (172, 173, 205, 204), (186, 187, 219, 218), (173, 174, 206, 205), (160, 161, 193, 192), (187, 188, 220, 219), (174, 175, 207, 206), (161, 162, 194, 193), (188, 189, 221, 220), (175, 176, 208, 207), (162, 163, 195, 194), (189, 190, 222, 221), (176, 177, 209, 208), (163, 164, 196, 195), (190, 191, 223, 222), (177, 178, 210, 209), (164, 165, 197, 196), (191, 160, 192, 223), (178, 179, 211, 210), (165, 166, 198, 197), (179, 180, 212, 211), (166, 167, 199, 198), (180, 181, 213, 212), (167, 168, 200, 199), (181, 182, 214, 213), (168, 169, 201, 200), (225, 226, 258, 257), (204, 205, 237, 236), (218, 219, 251, 250), (205, 206, 238, 237), (192, 193, 225, 224), (219, 220, 252, 251), (206, 207, 239, 238), (193, 194, 226, 225), (220, 221, 253, 252), (207, 208, 240, 239), (194, 195, 227, 226), (221, 222, 254, 253), (208, 209, 241, 240), (195, 196, 228, 227), (222, 223, 255, 254), (209, 210, 242, 241), (196, 197, 229, 228), (223, 192, 224, 255), (210, 211, 243, 242), (197, 198, 230, 229), (211, 212, 244, 243), (198, 199, 231, 230), (212, 213, 245, 244), (199, 200, 232, 231), (213, 214, 246, 245), (200, 201, 233, 232), (214, 215, 247, 246), (201, 202, 234, 233), (215, 216, 248, 247), (202, 203, 235, 234), (216, 217, 249, 248), (203, 204, 236, 235), (384, 415, 576, 607), (252, 253, 285, 284), (239, 240, 272, 271), (226, 227, 259, 258), (253, 254, 286, 285), (240, 241, 273, 272), (227, 228, 260, 259), (254, 255, 287, 286), (241, 242, 274, 273), (228, 229, 261, 260), (255, 224, 256, 287), (242, 243, 275, 274), (229, 230, 262, 261), (243, 244, 276, 275), (230, 231, 263, 262), (244, 245, 277, 276), (231, 232, 264, 263), (245, 246, 278, 277), (232, 233, 265, 264), (246, 247, 279, 278), (233, 234, 266, 265), (247, 248, 280, 279), (234, 235, 267, 266), (248, 249, 281, 280), (235, 236, 268, 267), (249, 250, 282, 281), (236, 237, 269, 268), (250, 251, 283, 282), (237, 238, 270, 269), (224, 225, 257, 256), (251, 252, 284, 283), (238, 239, 271, 270), (398, 397, 594, 593), (399, 398, 593, 592), (400, 399, 592, 591), (414, 413, 578, 577), (415, 414, 577, 576), (390, 389, 602, 601), (391, 390, 601, 600), (392, 391, 600, 599), (406, 405, 586, 585), (407, 406, 585, 584), (576, 577, 578, 579, 580, 581, 582, 583, 584, 585, 586, 587, 588, 589, 590, 591, 592, 593, 594, 595, 596, 597, 598, 599, 600, 601, 602, 603, 604, 605, 606, 607), (319, 288, 382, 352), (289, 290, 380, 383), (291, 292, 379, 381), (293, 294, 376, 378), (295, 296, 375, 377), (297, 298, 372, 374), (299, 300, 371, 373), (301, 302, 368, 370), (303, 304, 367, 369), (305, 306, 364, 366), (307, 308, 362, 365), (309, 310, 360, 363), (311, 312, 358, 361), (313, 314, 356, 359), (315, 353, 354, 357), (316, 317, 318, 355), (355, 318, 397, 398), (356, 352, 384, 385), (357, 354, 411, 412), (358, 355, 398, 399), (359, 356, 385, 386), (273, 274, 325, 351), (286, 287, 323, 350), (259, 260, 321, 349), (272, 273, 351, 348), (285, 286, 350, 347), (258, 259, 349, 346), (271, 272, 348, 345), (284, 285, 347, 344), (257, 258, 346, 343), (270, 271, 345, 342), (283, 284, 344, 341), (256, 257, 343, 322), (269, 270, 342, 340), (282, 283, 341, 339), (268, 269, 340, 338), (281, 282, 339, 337), (267, 268, 338, 336), (280, 281, 337, 335), (266, 267, 336, 334), (279, 280, 335, 333), (265, 266, 334, 332), (278, 279, 333, 331), (264, 265, 332, 330), (277, 278, 331, 329), (263, 264, 330, 328), (276, 277, 329, 327), (262, 263, 328, 326), (275, 276, 327, 324), (261, 262, 326, 320), (274, 275, 324, 325), (287, 256, 322, 323), (260, 261, 320, 321), (360, 357, 412, 413), (361, 358, 399, 400), (362, 359, 386, 387), (363, 360, 413, 414), (364, 361, 400, 401), (365, 362, 387, 388), (382, 363, 414, 415), (366, 364, 401, 402), (367, 365, 388, 389), (368, 366, 402, 403), (369, 367, 389, 390), (370, 368, 403, 404), (371, 369, 390, 391), (372, 370, 404, 405), (373, 371, 391, 392), (374, 372, 405, 406), (375, 373, 392, 393), (270, 269, 429, 430), (376, 374, 406, 407), (283, 282, 442, 443), (377, 375, 393, 394), (378, 376, 407, 408), (269, 268, 428, 429), (379, 377, 394, 395), (282, 281, 441, 442), (380, 378, 408, 409), (268, 267, 427, 428), (281, 280, 440, 441), (267, 266, 426, 427), (381, 379, 395, 396), (280, 279, 439, 440), (266, 265, 425, 426), (383, 380, 409, 410), (279, 278, 438, 439), (318, 381, 396, 397), (265, 264, 424, 425), (278, 277, 437, 438), (352, 382, 415, 384), (264, 263, 423, 424), (277, 276, 436, 437), (408, 407, 584, 583), (263, 262, 422, 423), (354, 383, 410, 411), (276, 275, 435, 436), (262, 261, 421, 422), (275, 274, 434, 435), (256, 287, 447, 416), (261, 260, 420, 421), (257, 256, 416, 417), (284, 283, 443, 444), (271, 270, 430, 431), (258, 257, 417, 418), (285, 284, 444, 445), (272, 271, 431, 432), (259, 258, 418, 419), (286, 285, 445, 446), (273, 272, 432, 433), (260, 259, 419, 420), (287, 286, 446, 447), (274, 273, 433, 434), (541, 452, 453, 512), (455, 551, 552, 456), (542, 479, 448, 513), (543, 466, 467, 514), (512, 453, 454, 515), (514, 467, 468, 516), (515, 454, 455, 517), (516, 468, 469, 518), (517, 455, 456, 519), (518, 469, 470, 520), (519, 456, 457, 521), (520, 470, 471, 522), (521, 457, 458, 523), (522, 471, 472, 524), (523, 458, 459, 525), (524, 472, 473, 526), (525, 459, 460, 527), (526, 473, 474, 528), (527, 460, 461, 529), (528, 474, 475, 530), (529, 461, 462, 531), (513, 448, 449, 532), (530, 475, 476, 533), (531, 462, 463, 534), (532, 449, 450, 535), (533, 476, 477, 536), (534, 463, 464, 537), (535, 450, 451, 538), (536, 477, 478, 539), (537, 464, 465, 540), (538, 451, 452, 541), (539, 478, 479, 542), (540, 465, 466, 543), (511, 540, 543, 485), (509, 538, 541, 481), (507, 536, 539, 510), (505, 534, 537, 508), (503, 532, 535, 506), (501, 530, 533, 504), (500, 529, 531, 502), (497, 526, 528, 499), (496, 525, 527, 498), (493, 522, 524, 495), (492, 521, 523, 494), (489, 518, 520, 491), (488, 517, 519, 490), (484, 514, 516, 487), (480, 512, 515, 486), (483, 542, 513, 482), (544, 575, 574, 573, 572, 571, 570, 569, 568, 567, 566, 565, 564, 563, 562, 561, 560, 559, 558, 557, 556, 555, 554, 553, 552, 551, 550, 549, 548, 547, 546, 545), (456, 552, 553, 457), (457, 553, 554, 458), (471, 567, 568, 472), (472, 568, 569, 473), (473, 569, 570, 474), (448, 544, 545, 449), (449, 545, 546, 450), (463, 559, 560, 464), (464, 560, 561, 465), (465, 561, 562, 466), (479, 575, 544, 448), (575, 479, 384, 607), (491, 520, 375, 296), (466, 562, 594, 397), (521, 492, 297, 374), (543, 514, 381, 318), (522, 493, 299, 373), (494, 523, 372, 298), (541, 512, 383, 354), (495, 524, 371, 300), (525, 496, 301, 370), (526, 497, 303, 369), (546, 547, 579, 578), (498, 527, 368, 302), (547, 548, 580, 579), (499, 528, 367, 304), (548, 549, 581, 580), (529, 500, 305, 366), (549, 550, 582, 581), (530, 501, 307, 365), (550, 551, 583, 582), (502, 531, 364, 306), (532, 503, 309, 363), (504, 533, 362, 308), (534, 505, 311, 361), (554, 555, 587, 586), (506, 535, 360, 310), (555, 556, 588, 587), (536, 507, 313, 359), (556, 557, 589, 588), (451, 450, 413, 412), (508, 537, 358, 312), (557, 558, 590, 589), (452, 451, 412, 411), (538, 509, 315, 357), (558, 559, 591, 590), (453, 452, 411, 410), (510, 539, 356, 314), (454, 453, 410, 409), (540, 511, 316, 355), (455, 454, 409, 408), (562, 563, 595, 594), (563, 564, 596, 595), (481, 541, 354, 353), (564, 565, 597, 596), (459, 458, 405, 404), (539, 542, 352, 356), (542, 483, 319, 352), (565, 566, 598, 597), (460, 459, 404, 403), (485, 543, 318, 317), (566, 567, 599, 598), (461, 460, 403, 402), (537, 540, 355, 358), (511, 485, 317, 316), (462, 461, 402, 401), (509, 481, 353, 315), (463, 462, 401, 400), (535, 538, 357, 360), (507, 510, 314, 313), (505, 508, 312, 311), (570, 571, 603, 602), (533, 536, 359, 362), (503, 506, 310, 309), (571, 572, 604, 603), (501, 504, 308, 307), (572, 573, 605, 604), (467, 466, 397, 396), (531, 534, 361, 364), (500, 502, 306, 305), (573, 574, 606, 605), (468, 467, 396, 395), (497, 499, 304, 303), (574, 575, 607, 606), (469, 468, 395, 394), (513, 532, 363, 382), (496, 498, 302, 301), (470, 469, 394, 393), (493, 495, 300, 299), (471, 470, 393, 392), (528, 530, 365, 367), (492, 494, 298, 297), (551, 455, 408, 583), (527, 529, 366, 368), (489, 491, 296, 295), (488, 490, 294, 293), (567, 471, 392, 599), (484, 487, 292, 291), (458, 554, 586, 405), (475, 474, 389, 388), (524, 526, 369, 371), (480, 486, 290, 289), (476, 475, 388, 387), (523, 525, 370, 372), (483, 482, 288, 319), (477, 476, 387, 386), (512, 480, 289, 383), (474, 570, 602, 389), (478, 477, 386, 385), (482, 513, 382, 288), (479, 478, 385, 384), (520, 522, 373, 375), (514, 484, 291, 381), (519, 521, 374, 376), (486, 515, 380, 290), (559, 463, 400, 591), (487, 516, 379, 292), (450, 546, 578, 413), (517, 488, 293, 378), (516, 518, 377, 379), (518, 489, 295, 377), (515, 517, 378, 380), (490, 519, 376, 294), (614, 774, 775, 615), (759, 762, 671, 670), (762, 767, 640, 671), (756, 759, 670, 669), (753, 756, 669, 668), (750, 753, 668, 667), (747, 750, 667, 666), (744, 747, 666, 665), (741, 744, 665, 664), (738, 741, 664, 663), (735, 738, 663, 662), (732, 735, 662, 661), (729, 732, 661, 660), (726, 729, 660, 659), (723, 726, 659, 658), (720, 723, 658, 657), (717, 720, 657, 656), (714, 717, 656, 655), (711, 714, 655, 654), (708, 711, 654, 653), (705, 708, 653, 652), (702, 705, 652, 651), (699, 702, 651, 650), (696, 699, 650, 649), (693, 696, 649, 648), (690, 693, 648, 647), (687, 690, 647, 646), (684, 687, 646, 645), (681, 684, 645, 644), (678, 681, 644, 643), (675, 678, 643, 642), (672, 675, 642, 641), (767, 672, 641, 640), (608, 609, 674, 765), (765, 674, 673, 766), (766, 673, 672, 767), (609, 610, 677, 674), (674, 677, 676, 673), (673, 676, 675, 672), (610, 611, 680, 677), (677, 680, 679, 676), (676, 679, 678, 675), (611, 612, 683, 680), (680, 683, 682, 679), (679, 682, 681, 678), (612, 613, 686, 683), (683, 686, 685, 682), (682, 685, 684, 681), (613, 614, 689, 686), (686, 689, 688, 685), (685, 688, 687, 684), (614, 615, 692, 689), (689, 692, 691, 688), (688, 691, 690, 687), (615, 616, 695, 692), (692, 695, 694, 691), (691, 694, 693, 690), (616, 617, 698, 695), (695, 698, 697, 694), (694, 697, 696, 693), (617, 618, 701, 698), (698, 701, 700, 697), (697, 700, 699, 696), (618, 619, 704, 701), (701, 704, 703, 700), (700, 703, 702, 699), (619, 620, 707, 704), (704, 707, 706, 703), (703, 706, 705, 702), (620, 621, 710, 707), (707, 710, 709, 706), (706, 709, 708, 705), (621, 622, 713, 710), (710, 713, 712, 709), (709, 712, 711, 708), (622, 623, 716, 713), (713, 716, 715, 712), (712, 715, 714, 711), (623, 624, 719, 716), (716, 719, 718, 715), (715, 718, 717, 714), (624, 625, 722, 719), (719, 722, 721, 718), (718, 721, 720, 717), (625, 626, 725, 722), (722, 725, 724, 721), (721, 724, 723, 720), (626, 627, 728, 725), (725, 728, 727, 724), (724, 727, 726, 723), (627, 628, 731, 728), (728, 731, 730, 727), (727, 730, 729, 726), (628, 629, 734, 731), (731, 734, 733, 730), (730, 733, 732, 729), (629, 630, 737, 734), (734, 737, 736, 733), (733, 736, 735, 732), (630, 631, 740, 737), (737, 740, 739, 736), (736, 739, 738, 735), (631, 632, 743, 740), (740, 743, 742, 739), (739, 742, 741, 738), (632, 633, 746, 743), (743, 746, 745, 742), (742, 745, 744, 741), (633, 634, 749, 746), (746, 749, 748, 745), (745, 748, 747, 744), (634, 635, 752, 749), (749, 752, 751, 748), (748, 751, 750, 747), (635, 636, 755, 752), (752, 755, 754, 751), (751, 754, 753, 750), (636, 637, 758, 755), (755, 758, 757, 754), (754, 757, 756, 753), (637, 638, 761, 758), (758, 761, 760, 757), (757, 760, 759, 756), (639, 608, 765, 764), (764, 765, 766, 763), (763, 766, 767, 762), (638, 639, 764, 761), (761, 764, 763, 760), (760, 763, 762, 759), (787, 819, 820, 788), (621, 781, 782, 622), (628, 788, 789, 629), (608, 768, 769, 609), (635, 795, 796, 636), (615, 775, 776, 616), (622, 782, 783, 623), (629, 789, 790, 630), (609, 769, 770, 610), (636, 796, 797, 637), (616, 776, 777, 617), (623, 783, 784, 624), (630, 790, 791, 631), (610, 770, 771, 611), (637, 797, 798, 638), (617, 777, 778, 618), (624, 784, 785, 625), (631, 791, 792, 632), (611, 771, 772, 612), (638, 798, 799, 639), (618, 778, 779, 619), (625, 785, 786, 626), (632, 792, 793, 633), (612, 772, 773, 613), (639, 799, 768, 608), (619, 779, 780, 620), (626, 786, 787, 627), (633, 793, 794, 634), (613, 773, 774, 614), (620, 780, 781, 621), (627, 787, 788, 628), (634, 794, 795, 635), (822, 854, 855, 823), (774, 806, 807, 775), (788, 820, 821, 789), (775, 807, 808, 776), (789, 821, 822, 790), (776, 808, 809, 777), (790, 822, 823, 791), (777, 809, 810, 778), (791, 823, 824, 792), (778, 810, 811, 779), (792, 824, 825, 793), (779, 811, 812, 780), (793, 825, 826, 794), (780, 812, 813, 781), (794, 826, 827, 795), (781, 813, 814, 782), (768, 800, 801, 769), (795, 827, 828, 796), (782, 814, 815, 783), (769, 801, 802, 770), (796, 828, 829, 797), (783, 815, 816, 784), (770, 802, 803, 771), (797, 829, 830, 798), (784, 816, 817, 785), (771, 803, 804, 772), (798, 830, 831, 799), (785, 817, 818, 786), (772, 804, 805, 773), (799, 831, 800, 768), (786, 818, 819, 787), (773, 805, 806, 774), (857, 889, 890, 858), (809, 841, 842, 810), (823, 855, 856, 824), (810, 842, 843, 811), (824, 856, 857, 825), (811, 843, 844, 812), (825, 857, 858, 826), (812, 844, 845, 813), (826, 858, 859, 827), (813, 845, 846, 814), (800, 832, 833, 801), (827, 859, 860, 828), (814, 846, 847, 815), (801, 833, 834, 802), (828, 860, 861, 829), (815, 847, 848, 816), (802, 834, 835, 803), (829, 861, 862, 830), (816, 848, 849, 817), (803, 835, 836, 804), (830, 862, 863, 831), (817, 849, 850, 818), (804, 836, 837, 805), (831, 863, 832, 800), (818, 850, 851, 819), (805, 837, 838, 806), (819, 851, 852, 820), (806, 838, 839, 807), (820, 852, 853, 821), (807, 839, 840, 808), (821, 853, 854, 822), (808, 840, 841, 809), (865, 897, 898, 866), (844, 876, 877, 845), (858, 890, 891, 859), (845, 877, 878, 846), (832, 864, 865, 833), (859, 891, 892, 860), (846, 878, 879, 847), (833, 865, 866, 834), (860, 892, 893, 861), (847, 879, 880, 848), (834, 866, 867, 835), (861, 893, 894, 862), (848, 880, 881, 849), (835, 867, 868, 836), (862, 894, 895, 863), (849, 881, 882, 850), (836, 868, 869, 837), (863, 895, 864, 832), (850, 882, 883, 851), (837, 869, 870, 838), (851, 883, 884, 852), (838, 870, 871, 839), (852, 884, 885, 853), (839, 871, 872, 840), (853, 885, 886, 854), (840, 872, 873, 841), (854, 886, 887, 855), (841, 873, 874, 842), (855, 887, 888, 856), (842, 874, 875, 843), (856, 888, 889, 857), (843, 875, 876, 844), (892, 924, 925, 893), (879, 911, 912, 880), (866, 898, 899, 867), (893, 925, 926, 894), (880, 912, 913, 881), (867, 899, 900, 868), (894, 926, 927, 895), (881, 913, 914, 882), (868, 900, 901, 869), (895, 927, 896, 864), (882, 914, 915, 883), (869, 901, 902, 870), (883, 915, 916, 884), (870, 902, 903, 871), (884, 916, 917, 885), (871, 903, 904, 872), (885, 917, 918, 886), (872, 904, 905, 873), (886, 918, 919, 887), (873, 905, 906, 874), (887, 919, 920, 888), (874, 906, 907, 875), (888, 920, 921, 889), (875, 907, 908, 876), (889, 921, 922, 890), (876, 908, 909, 877), (890, 922, 923, 891), (877, 909, 910, 878), (864, 896, 897, 865), (891, 923, 924, 892), (878, 910, 911, 879), (913, 959, 933, 914), (926, 958, 931, 927), (899, 957, 929, 900), (912, 956, 959, 913), (925, 955, 958, 926), (898, 954, 957, 899), (911, 953, 956, 912), (924, 952, 955, 925), (897, 951, 954, 898), (910, 950, 953, 911), (923, 949, 952, 924), (896, 930, 951, 897), (909, 948, 950, 910), (922, 947, 949, 923), (908, 946, 948, 909), (921, 945, 947, 922), (907, 944, 946, 908), (920, 943, 945, 921), (906, 942, 944, 907), (919, 941, 943, 920), (905, 940, 942, 906), (918, 939, 941, 919), (904, 938, 940, 905), (917, 937, 939, 918), (903, 936, 938, 904), (916, 935, 937, 917), (902, 934, 936, 903), (915, 932, 935, 916), (901, 928, 934, 902), (914, 933, 932, 915), (927, 931, 930, 896), (900, 929, 928, 901), (910, 974, 973, 909), (923, 987, 986, 922), (909, 973, 972, 908), (922, 986, 985, 921), (908, 972, 971, 907), (921, 985, 984, 920), (907, 971, 970, 906), (920, 984, 983, 919), (906, 970, 969, 905), (919, 983, 982, 918), (905, 969, 968, 904), (918, 982, 981, 917), (904, 968, 967, 903), (917, 981, 980, 916), (903, 967, 966, 902), (916, 980, 979, 915), (902, 966, 965, 901), (915, 979, 978, 914), (896, 960, 991, 927), (901, 965, 964, 900), (897, 961, 960, 896), (924, 988, 987, 923), (911, 975, 974, 910), (898, 962, 961, 897), (925, 989, 988, 924), (912, 976, 975, 911), (899, 963, 962, 898), (926, 990, 989, 925), (913, 977, 976, 912), (900, 964, 963, 899), (927, 991, 990, 926), (914, 978, 977, 913)])
me_cylinder.use_remesh_preserve_volume = False
me_cylinder.use_remesh_preserve_attributes = False
me_cylinder.use_mirror_vertex_groups = False
me_cylinder.update()

# ---- objects
ob_cylinder = bpy.data.objects.new('Cylinder', me_cylinder)
ob_lamp = bpy.data.objects.new('Lamp', light_lamp)
ob_camera = bpy.data.objects.new('Camera', cam_camera)

# ---- transforms, parenting, visibility, modifiers, constraints
ob_cylinder.location = (0.0, 0.5584, 0.0)
ob_cylinder.rotation_euler = (1.571, 0.0, 0.0)
ob_cylinder.scale = (1.0, 1.0, 0.6)
ob_cylinder.lineart.crease_threshold = 0.0
ob_lamp.location = (4.076, 1.005, 5.904)
ob_lamp.rotation_euler = (0.6503, 0.05522, 1.866)
ob_lamp.lock_rotations_4d = False
ob_lamp.empty_display_type = 'ARROWS'
ob_lamp.color = (0.0, 0.0, 0.0, 0.0)
ob_lamp.lineart.crease_threshold = 0.0
ob_camera.location = (7.481, -6.508, 5.344)
ob_camera.rotation_euler = (1.109, 0.01082, 0.8149)
ob_camera.lock_rotations_4d = False
ob_camera.empty_display_type = 'ARROWS'
ob_camera.color = (0.0, 0.0, 0.0, 0.0)
ob_camera.display_type = 'WIRE'
ob_camera.lineart.crease_threshold = 0.0

# ---- collection membership
col_collection_1.objects.link(ob_cylinder)
col_collection_1.objects.link(ob_lamp)
col_collection_1.objects.link(ob_camera)

# ---- scene / render settings (as saved in the file)
scene.camera = ob_camera
scene.frame_start = 1; scene.frame_end = 250; scene.frame_set(1)
scene.render.engine = 'BLENDER_EEVEE_NEXT'
scene.render.resolution_percentage = 50
scene.render.dither_intensity = 0.0
scene.cycles.use_denoising = False
scene.cycles.samples = 10
scene.cycles.sampling_pattern = 'TABULATED_SOBOL'
scene.cycles.light_sampling_threshold = 0.0
scene.cycles.use_adaptive_sampling = False
scene.cycles.use_light_tree = False
scene.cycles.blur_glossy = 0.0
scene.cycles.pixel_filter_type = 'GAUSSIAN'
scene.cycles.sample_clamp_indirect = 0.0
scene.view_settings.view_transform = 'Standard'
bpy.context.view_layer.update()
